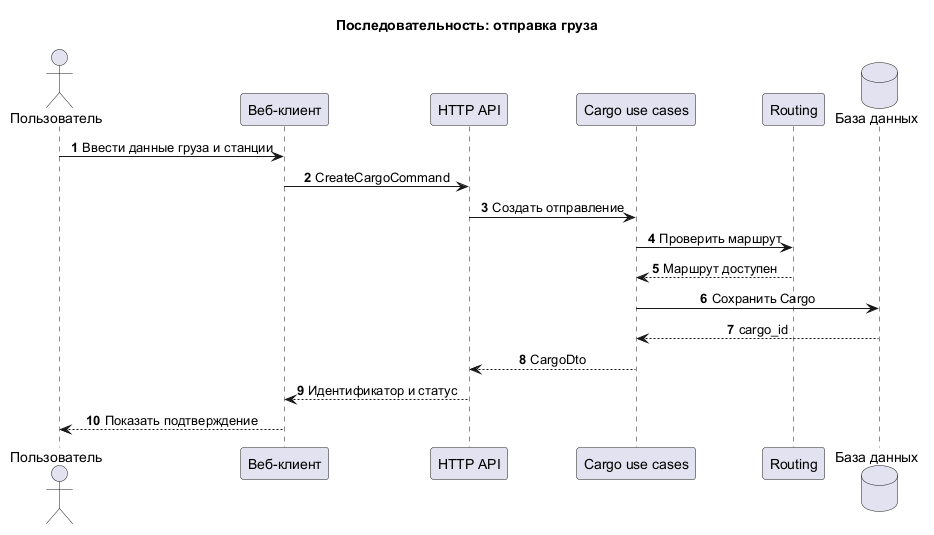

The diagram above was rendered by PlantUML. Its source (embedded in the PNG):
@startuml
!pragma layout smetana
title Последовательность: отправка груза
skinparam shadowing false
skinparam sequenceMessageAlign center
skinparam responseMessageBelowArrow true
autonumber

actor "Пользователь" as User
participant "Веб-клиент" as Client
participant "HTTP API" as API
participant "Cargo use cases" as Cargo
participant "Routing" as Routing
database "База данных" as DB

User -> Client : Ввести данные груза и станции
Client -> API : CreateCargoCommand
API -> Cargo : Создать отправление
Cargo -> Routing : Проверить маршрут
Routing --> Cargo : Маршрут доступен
Cargo -> DB : Сохранить Cargo
DB --> Cargo : cargo_id
Cargo --> API : CargoDto
API --> Client : Идентификатор и статус
Client --> User : Показать подтверждение
@enduml